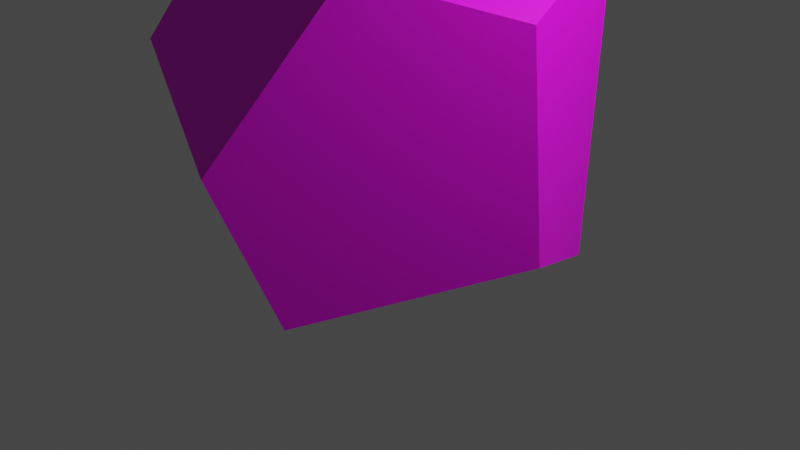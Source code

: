 # Source: stone_big_1.blend  (saved by Blender 2.92.15; exported with 4.5.12 LTS)
import bpy
from mathutils import Matrix  # noqa: F401  (used for matrix-valued properties, if any)

bpy.ops.wm.read_factory_settings(use_empty=True)
scene = bpy.context.scene
scene.name = 'Scene'

# ---- collections
col_collection = bpy.data.collections.new('Collection'); scene.collection.children.link(col_collection)

# ---- images (referenced by path relative to the original .blend; pixels are not part of the script)
import os
ASSET_DIR = os.environ.get("B2B_ASSET_DIR", "")  # directory of the original .blend (textures are referenced by path, not embedded)
HERE = os.path.dirname(os.path.abspath(__file__))  # packed textures are extracted next to this script under _unpacked/

def load_image(name, relpath, width, height, colorspace="sRGB"):
    """Load a texture the original file referenced (path relative to the .blend, or extracted next to this script)."""
    p = next((c for c in (os.path.join(HERE, relpath), os.path.join(ASSET_DIR, relpath)) if relpath and os.path.exists(c)), "")
    if p:
        img = bpy.data.images.load(p, check_existing=True)
        img.name = name
    else:  # same state as the original file: an image datablock whose file is absent (Cycles renders it pink)
        img = bpy.data.images.new(name, width, height)
        img.source = "FILE"
        img.filepath = "//" + (relpath or name)
    img.colorspace_settings.name = colorspace
    return img
img_bigpalette_png = load_image('BigPalette.png', 'BigPalette.png', 1024, 1024, 'sRGB')

# ---- materials (node trees are filled in below, after node groups)
mat_bigpalette = bpy.data.materials.new('BigPalette')
mat_bigpalette.use_transparent_shadow = False

# ---- material node trees
mat_bigpalette.use_nodes = True; mat_bigpalette.node_tree.nodes.clear()
_N = mat_bigpalette.node_tree.nodes; _L = mat_bigpalette.node_tree.links
n0 = _N.new('ShaderNodeBsdfPrincipled'); n0.name = 'Principled BSDF'; n0.location = (10, 300)
n0.distribution = 'GGX'
n0.subsurface_method = 'BURLEY'
n0.inputs[3].default_value = 1.45
n0.inputs[27].default_value = (0.0, 0.0, 0.0, 1.0)
n0.inputs[28].default_value = 1.0
n1 = _N.new('ShaderNodeOutputMaterial'); n1.name = 'Material Output'; n1.location = (300, 300)
n2 = _N.new('ShaderNodeTexImage'); n2.name = 'Image Texture'; n2.location = (-280, 280)
n2.image = img_bigpalette_png
_L.new(n0.outputs[0], n1.inputs[0])
_L.new(n2.outputs[0], n0.inputs[0])
n1.is_active_output = True

# ---- world
world_world = bpy.data.worlds.new('World'); scene.world = world_world
world_world.use_nodes = True; world_world.node_tree.nodes.clear()
_N = world_world.node_tree.nodes; _L = world_world.node_tree.links
n0 = _N.new('ShaderNodeOutputWorld'); n0.name = 'World Output'; n0.location = (300, 300)
n1 = _N.new('ShaderNodeBackground'); n1.name = 'Background'; n1.location = (10, 300)
n1.inputs[0].default_value = (0.05088, 0.05088, 0.05088, 1.0)
_L.new(n1.outputs[0], n0.inputs[0])
n0.is_active_output = True
world_world.color = (0.05088, 0.05088, 0.05088)
world_world.use_sun_shadow = False
world_world.sun_shadow_jitter_overblur = 0.0

# ---- cameras
cam_camera = bpy.data.cameras.new('Camera')
cam_camera.clip_end = 100.0
cam_camera.ortho_scale = 7.314

# ---- lights
light_light = bpy.data.lights.new('Light', 'POINT')
light_light.transmission_factor = 0.0
light_light.energy = 1000.0
light_light.shadow_soft_size = 0.1
light_light.shadow_maximum_resolution = 0.006
light_light.use_absolute_resolution = True

# ---- meshes
me_sphere_001 = bpy.data.meshes.new('Sphere.001')
me_sphere_001.from_pydata([(-0.5785, -0.6701, 0.203), (0.02533, -0.8922, -0.08363), (-0.8547, 0.3567, 0.0592), (-0.9049, -0.2143, -0.3241), (-0.6916, -0.1691, -0.6767), (-0.4328, 0.3536, -0.7151), (0.6472, 0.2941, -0.5446), (0.7626, -0.07234, -0.4178), (0.2039, -0.7278, -0.6357), (-0.1281, -0.4076, -0.8807), (0.1442, 0.5663, -0.6385), (-0.09451, 0.4504, -0.8166), (0.05623, 0.2595, -0.8823), (0.5191, 0.3494, -0.628), (-0.3899, -0.3239, 0.7953), (0.3098, -0.5194, 0.5644), (0.6996, -0.08476, 0.4062), (-0.7882, 0.4135, 0.2373), (0.1907, 0.7641, 0.314), (0.4447, 0.6198, 0.5671), (-0.4218, -0.04734, 0.8529)], [], [(19, 20, 14, 15, 16), (4, 3, 2, 5), (19, 18, 17, 20), (11, 10, 13, 12), (9, 8, 1, 0, 3, 4), (11, 12, 9, 4, 5), (19, 16, 7, 6), (7, 8, 9, 12, 13, 6), (17, 18, 10, 11, 5, 2), (8, 7, 16, 15, 1), (0, 1, 15, 14), (6, 13, 10, 18, 19), (0, 14, 20, 17, 2, 3)])
me_sphere_001.polygons.foreach_set('use_smooth', [True] * 13)
_k = set([(0, 1), (0, 3), (0, 14), (1, 8), (1, 15), (2, 3), (2, 5), (2, 17), (3, 4), (4, 5), (4, 9), (5, 11), (6, 7), (6, 13), (6, 19), (7, 8), (7, 16), (8, 9), (9, 12), (10, 11), (10, 13), (10, 18), (11, 12), (12, 13), (14, 15), (14, 20), (15, 16), (16, 19), (17, 18), (17, 20), (18, 19), (19, 20)])
me_sphere_001.attributes.new('sharp_edge', 'BOOLEAN', 'EDGE').data.foreach_set('value', [ (min(e.vertices), max(e.vertices)) in _k for e in me_sphere_001.edges])
_uv = me_sphere_001.uv_layers.new(name='UVMap')
_uv.uv.foreach_set('vector', [0.2995, 0.8233, 0.2921, 0.8212, 0.2916, 0.8189, 0.2957, 0.8152, 0.2995, 0.8171, 0.2826, 0.8177, 0.2845, 0.8152, 0.2888, 0.8172, 0.2844, 0.8219, 0.2995, 0.8233, 0.2989, 0.8247, 0.2924, 0.8246, 0.2921, 0.8212, 0.2957, 0.8247, 0.2976, 0.8258, 0.2982, 0.8288, 0.2953, 0.8262, 0.2805, 0.8278, 0.2834, 0.8255, 0.2869, 0.8281, 0.2869, 0.8337, 0.2819, 0.8354, 0.28, 0.8329, 0.2839, 0.8244, 0.2826, 0.8242, 0.28, 0.8197, 0.2826, 0.8177, 0.2844, 0.8219, 0.3006, 0.8247, 0.3046, 0.8268, 0.3046, 0.8333, 0.3025, 0.8338, 0.2975, 0.833, 0.2915, 0.8331, 0.2912, 0.8289, 0.2953, 0.8262, 0.2982, 0.8288, 0.2986, 0.83, 0.2899, 0.8172, 0.2909, 0.8233, 0.2851, 0.8255, 0.2839, 0.8244, 0.2844, 0.8219, 0.2888, 0.8172, 0.2915, 0.8331, 0.2975, 0.833, 0.2986, 0.8357, 0.295, 0.8368, 0.2909, 0.8351, 0.2909, 0.816, 0.2944, 0.8123, 0.2957, 0.8152, 0.2916, 0.8189, 0.3025, 0.8338, 0.3016, 0.8345, 0.2987, 0.8344, 0.2986, 0.8266, 0.3006, 0.8247, 0.285, 0.8123, 0.2894, 0.8129, 0.2909, 0.8141, 0.2899, 0.8172, 0.2888, 0.8172, 0.2845, 0.8152])
me_sphere_001.materials.append(mat_bigpalette)
me_sphere_001.use_remesh_fix_poles = True
me_sphere_001.use_remesh_preserve_attributes = False
me_sphere_001.use_mirror_vertex_groups = False
me_sphere_001.update()
me_sphere_001.normals_split_custom_set([tuple(v) for v in zip(*[iter([0.3562, -0.06107, 0.9324, 0.3562, -0.06107, 0.9324, 0.3562, -0.06107, 0.9324, 0.3562, -0.06107, 0.9324, 0.3562, -0.06107, 0.9324, -0.8149, 0.3707, -0.4455, -0.8149, 0.3707, -0.4455, -0.8149, 0.3707, -0.4455, -0.8149, 0.3707, -0.4455, -0.2942, 0.6729, 0.6787, -0.2942, 0.6729, 0.6787, -0.2942, 0.6729, 0.6787, -0.2942, 0.6729, 0.6787, 0.3277, 0.5284, -0.7832, 0.3277, 0.5284, -0.7832, 0.3277, 0.5284, -0.7832, 0.3277, 0.5284, -0.7832, -0.4749, -0.7896, -0.3887, -0.4749, -0.7896, -0.3887, -0.4749, -0.7896, -0.3887, -0.4749, -0.7896, -0.3887, -0.4749, -0.7896, -0.3887, -0.4749, -0.7896, -0.3887, -0.308, 0.08284, -0.9478, -0.308, 0.08284, -0.9478, -0.308, 0.08284, -0.9478, -0.308, 0.08284, -0.9478, -0.308, 0.08284, -0.9478, 0.9431, 0.3236, 0.07702, 0.9431, 0.3236, 0.07702, 0.9431, 0.3236, 0.07702, 0.9431, 0.3236, 0.07702, 0.4975, -0.1395, -0.8562, 0.4975, -0.1395, -0.8562, 0.4975, -0.1395, -0.8562, 0.4975, -0.1395, -0.8562, 0.4975, -0.1395, -0.8562, 0.4975, -0.1395, -0.8562, -0.3194, 0.9308, -0.1777, -0.3194, 0.9308, -0.1777, -0.3194, 0.9308, -0.1777, -0.3194, 0.9308, -0.1777, -0.3194, 0.9308, -0.1777, -0.3194, 0.9308, -0.1777, 0.7523, -0.6571, 0.04764, 0.7523, -0.6571, 0.04764, 0.7523, -0.6571, 0.04764, 0.7523, -0.6571, 0.04764, 0.7523, -0.6571, 0.04764, -0.06679, -0.852, 0.5193, -0.06679, -0.852, 0.5193, -0.06679, -0.852, 0.5193, -0.06679, -0.852, 0.5193, 0.5324, 0.8291, -0.1708, 0.5324, 0.8291, -0.1708, 0.5324, 0.8291, -0.1708, 0.5324, 0.8291, -0.1708, 0.5324, 0.8291, -0.1708, -0.8993, -0.1865, 0.3955, -0.8993, -0.1865, 0.3955, -0.8993, -0.1865, 0.3955, -0.8993, -0.1865, 0.3955, -0.8993, -0.1865, 0.3955, -0.8993, -0.1865, 0.3955])] * 3)])

# ---- objects
ob_light = bpy.data.objects.new('Light', light_light)
ob_camera = bpy.data.objects.new('Camera', cam_camera)
ob_big_rock_01_001 = bpy.data.objects.new('Big_Rock_01.001', me_sphere_001)

# ---- transforms, parenting, visibility, modifiers, constraints
ob_light.location = (4.076, 1.005, 5.904)
ob_light.rotation_euler = (0.6503, 0.05522, 1.866)
ob_light.lock_rotations_4d = False
ob_light.empty_display_type = 'ARROWS'
ob_light.color = (0.0, 0.0, 0.0, 0.0)
ob_light.lineart.crease_threshold = 0.0
ob_camera.location = (7.359, -6.926, 4.958)
ob_camera.rotation_euler = (1.109, 0.0, 0.8149)
ob_camera.lock_rotations_4d = False
ob_camera.empty_display_type = 'ARROWS'
ob_camera.color = (0.0, 0.0, 0.0, 0.0)
ob_camera.display_type = 'WIRE'
ob_camera.lineart.crease_threshold = 0.0
ob_big_rock_01_001.location = (0.0, 0.0, 1.383)
ob_big_rock_01_001.rotation_euler = (-1.629e-07, 0.0, 0.0)
ob_big_rock_01_001.scale = (2.612, 2.612, 2.612)
ob_big_rock_01_001.color = (0.8, 0.8, 0.8, 1.0)
ob_big_rock_01_001.lineart.crease_threshold = 0.0

# ---- collection membership
col_collection.objects.link(ob_light)
col_collection.objects.link(ob_camera)
col_collection.objects.link(ob_big_rock_01_001)

# ---- scene / render settings (as saved in the file)
scene.camera = ob_camera
scene.frame_start = 1; scene.frame_end = 250; scene.frame_set(1)
scene.render.engine = 'BLENDER_EEVEE_NEXT'
scene.render.fps = 30
scene.cycles.use_denoising = False
scene.cycles.samples = 128
scene.cycles.sampling_pattern = 'TABULATED_SOBOL'
scene.cycles.use_adaptive_sampling = False
scene.cycles.use_light_tree = False
scene.view_settings.view_transform = 'Filmic'
bpy.context.view_layer.update()
